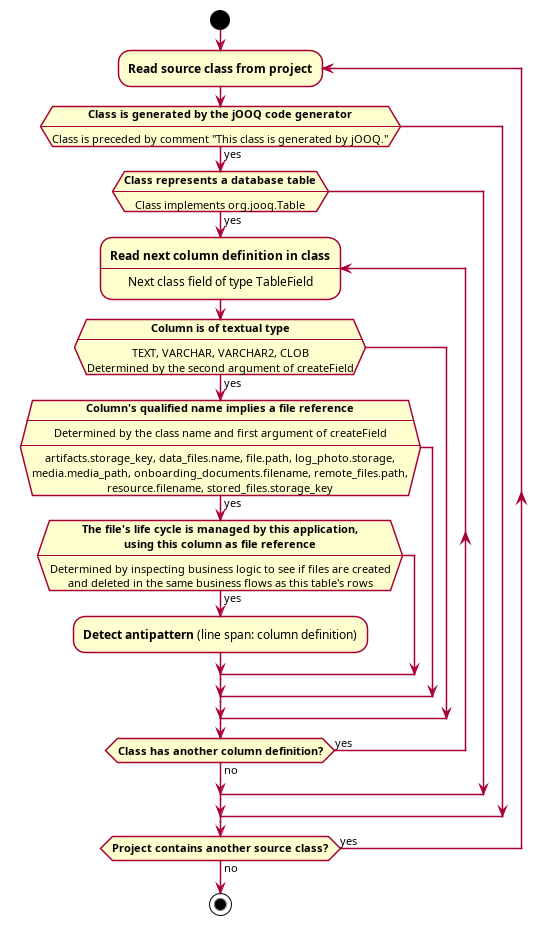

The diagram above was rendered by PlantUML. Its source (embedded in the PNG):
@startuml phantom-files
skinparam shadowing false
skinparam ConditionEndStyle hline
skinparam defaultTextAlignment center
start

repeat :**Read source class from project**;
    if (**Class is generated by the jOOQ code generator**\n----\nClass is preceded by comment "This class is generated by jOOQ.") then (yes)
        if (**Class represents a database table**\n----\nClass implements org.jooq.Table) then (yes)
            repeat :**Read next column definition in class**\n----\nNext class field of type TableField;
                if (**Column is of textual type**\n----\nTEXT, VARCHAR, VARCHAR2, CLOB\nDetermined by the second argument of createField) then (yes)
                    if (**Column's qualified name implies a file reference**\n----\nDetermined by the class name and first argument of createField\n----\nartifacts.storage_key, data_files.name, file.path, log_photo.storage,\nmedia.media_path, onboarding_documents.filename, remote_files.path,\nresource.filename, stored_files.storage_key) then (yes)
                        if (**The file's life cycle is managed by this application,**\n**using this column as file reference**\n----\nDetermined by inspecting business logic to see if files are created\nand deleted in the same business flows as this table's rows) then (yes)
                            :**Detect antipattern** (line span: column definition);
                        endif
                    endif
                endif
            repeat while (**Class has another column definition?**) is (yes) not (no)
        endif
    endif
repeat while (**Project contains another source class?**) is (yes) not (no)

stop
@enduml